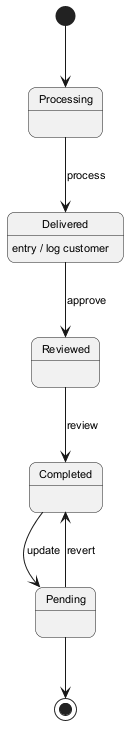

The diagram above was rendered by PlantUML. Its source (embedded in the PNG):
@startuml
skinparam backgroundColor #FFFFFF
skinparam roundCorner 15
skinparam defaultFontSize 11
[*] --> Processing
Processing --> Delivered : process
Delivered --> Reviewed : approve
Delivered : entry / log customer
Reviewed --> Completed : review
Completed --> Pending : update
Pending --> Completed : revert
Pending --> [*]
@enduml